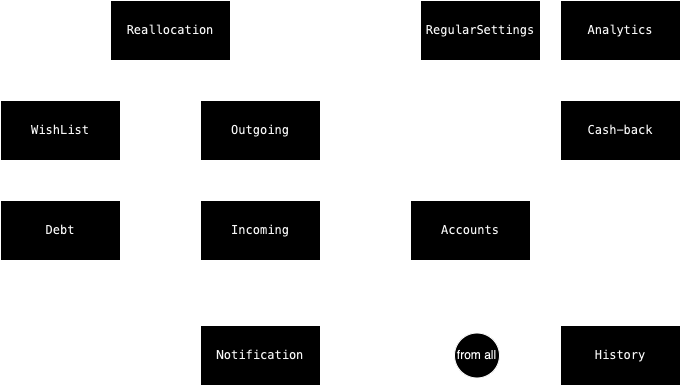

The diagram above was exported from draw.io. Its source (the exported page's mxGraphModel, read from the mxfile embedded in the PNG):
<mxGraphModel dx="1705" dy="1712" grid="1" gridSize="10" guides="1" tooltips="1" connect="1" arrows="1" fold="1" page="1" pageScale="1" pageWidth="827" pageHeight="1169" math="0" shadow="0">
  <root>
    <mxCell id="0" />
    <mxCell id="1" parent="0" />
    <mxCell id="2" style="edgeStyle=orthogonalEdgeStyle;rounded=0;orthogonalLoop=1;jettySize=auto;html=1;entryX=0.425;entryY=0.017;entryDx=0;entryDy=0;dashed=1;dashPattern=8 8;entryPerimeter=0;" edge="1" source="7" target="16" parent="1">
      <mxGeometry relative="1" as="geometry">
        <Array as="points">
          <mxPoint x="420" y="400" />
        </Array>
      </mxGeometry>
    </mxCell>
    <mxCell id="3" style="edgeStyle=orthogonalEdgeStyle;rounded=0;orthogonalLoop=1;jettySize=auto;html=1;entryX=0.25;entryY=1;entryDx=0;entryDy=0;" edge="1" source="7" target="23" parent="1">
      <mxGeometry relative="1" as="geometry">
        <Array as="points">
          <mxPoint x="410" y="380" />
        </Array>
      </mxGeometry>
    </mxCell>
    <mxCell id="4" style="edgeStyle=orthogonalEdgeStyle;rounded=0;orthogonalLoop=1;jettySize=auto;html=1;dashed=1;dashPattern=8 8;exitX=0.913;exitY=0.033;exitDx=0;exitDy=0;entryX=0;entryY=0.5;entryDx=0;entryDy=0;exitPerimeter=0;" edge="1" source="16" target="26" parent="1">
      <mxGeometry relative="1" as="geometry">
        <Array as="points">
          <mxPoint x="480" y="390" />
        </Array>
      </mxGeometry>
    </mxCell>
    <mxCell id="5" style="edgeStyle=orthogonalEdgeStyle;rounded=0;orthogonalLoop=1;jettySize=auto;html=1;dashed=1;dashPattern=8 8;entryX=0.5;entryY=0;entryDx=0;entryDy=0;" edge="1" source="7" target="27" parent="1">
      <mxGeometry relative="1" as="geometry">
        <mxPoint x="220" y="580" as="targetPoint" />
      </mxGeometry>
    </mxCell>
    <mxCell id="6" style="edgeStyle=orthogonalEdgeStyle;rounded=0;orthogonalLoop=1;jettySize=auto;html=1;entryX=0;entryY=0.25;entryDx=0;entryDy=0;dashed=1;dashPattern=8 8;exitX=0;exitY=0.75;exitDx=0;exitDy=0;" edge="1" source="7" target="27" parent="1">
      <mxGeometry relative="1" as="geometry">
        <Array as="points">
          <mxPoint x="140" y="405" />
          <mxPoint x="140" y="600" />
        </Array>
      </mxGeometry>
    </mxCell>
    <mxCell id="7" value="&lt;div style=&quot;background-color: rgb(255, 255, 255); color: rgb(8, 8, 8); font-family: &amp;quot;JetBrains Mono&amp;quot;, monospace;&quot;&gt;Outgoing&lt;/div&gt;" style="rounded=0;whiteSpace=wrap;html=1;" vertex="1" parent="1">
      <mxGeometry x="160" y="360" width="120" height="60" as="geometry" />
    </mxCell>
    <mxCell id="8" value="" style="edgeStyle=orthogonalEdgeStyle;rounded=0;orthogonalLoop=1;jettySize=auto;html=1;dashed=1;dashPattern=8 8;" edge="1" source="10" target="16" parent="1">
      <mxGeometry relative="1" as="geometry" />
    </mxCell>
    <mxCell id="9" style="edgeStyle=orthogonalEdgeStyle;rounded=0;orthogonalLoop=1;jettySize=auto;html=1;entryX=0.5;entryY=1;entryDx=0;entryDy=0;" edge="1" source="10" target="23" parent="1">
      <mxGeometry relative="1" as="geometry">
        <mxPoint x="440" y="320" as="targetPoint" />
        <Array as="points">
          <mxPoint x="240" y="430" />
          <mxPoint x="440" y="430" />
        </Array>
      </mxGeometry>
    </mxCell>
    <mxCell id="10" value="&lt;div style=&quot;background-color: rgb(255, 255, 255); color: rgb(8, 8, 8); font-family: &amp;quot;JetBrains Mono&amp;quot;, monospace;&quot;&gt;Incoming&lt;/div&gt;" style="rounded=0;whiteSpace=wrap;html=1;" vertex="1" parent="1">
      <mxGeometry x="160" y="460" width="120" height="60" as="geometry" />
    </mxCell>
    <mxCell id="11" value="" style="edgeStyle=orthogonalEdgeStyle;rounded=0;orthogonalLoop=1;jettySize=auto;html=1;" edge="1" source="13" target="7" parent="1">
      <mxGeometry relative="1" as="geometry">
        <Array as="points">
          <mxPoint x="130" y="340" />
          <mxPoint x="220" y="340" />
        </Array>
      </mxGeometry>
    </mxCell>
    <mxCell id="12" style="edgeStyle=orthogonalEdgeStyle;rounded=0;orthogonalLoop=1;jettySize=auto;html=1;entryX=0;entryY=0.25;entryDx=0;entryDy=0;" edge="1" source="13" target="23" parent="1">
      <mxGeometry relative="1" as="geometry">
        <Array as="points">
          <mxPoint x="240" y="275" />
          <mxPoint x="240" y="275" />
        </Array>
      </mxGeometry>
    </mxCell>
    <mxCell id="13" value="&lt;div style=&quot;background-color: rgb(255, 255, 255); color: rgb(8, 8, 8); font-family: &amp;quot;JetBrains Mono&amp;quot;, monospace;&quot;&gt;Reallocation&lt;/div&gt;" style="rounded=0;whiteSpace=wrap;html=1;" vertex="1" parent="1">
      <mxGeometry x="70" y="260" width="120" height="60" as="geometry" />
    </mxCell>
    <mxCell id="14" style="edgeStyle=orthogonalEdgeStyle;rounded=0;orthogonalLoop=1;jettySize=auto;html=1;entryX=1;entryY=0.75;entryDx=0;entryDy=0;dashed=1;dashPattern=8 8;" edge="1" source="16" target="13" parent="1">
      <mxGeometry relative="1" as="geometry">
        <Array as="points">
          <mxPoint x="350" y="470" />
          <mxPoint x="350" y="305" />
        </Array>
      </mxGeometry>
    </mxCell>
    <mxCell id="15" style="edgeStyle=orthogonalEdgeStyle;rounded=0;orthogonalLoop=1;jettySize=auto;html=1;entryX=0.75;entryY=1;entryDx=0;entryDy=0;" edge="1" source="16" target="23" parent="1">
      <mxGeometry relative="1" as="geometry">
        <Array as="points">
          <mxPoint x="470" y="430" />
          <mxPoint x="470" y="430" />
        </Array>
      </mxGeometry>
    </mxCell>
    <mxCell id="16" value="&lt;div style=&quot;background-color: rgb(255, 255, 255); color: rgb(8, 8, 8); font-family: &amp;quot;JetBrains Mono&amp;quot;, monospace;&quot;&gt;Accounts&lt;/div&gt;" style="rounded=0;whiteSpace=wrap;html=1;" vertex="1" parent="1">
      <mxGeometry x="370" y="460" width="120" height="60" as="geometry" />
    </mxCell>
    <mxCell id="17" value="" style="edgeStyle=orthogonalEdgeStyle;rounded=0;orthogonalLoop=1;jettySize=auto;html=1;dashed=1;dashPattern=8 8;" edge="1" source="20" target="10" parent="1">
      <mxGeometry relative="1" as="geometry">
        <Array as="points">
          <mxPoint x="120" y="490" />
          <mxPoint x="120" y="490" />
        </Array>
      </mxGeometry>
    </mxCell>
    <mxCell id="18" style="edgeStyle=orthogonalEdgeStyle;rounded=0;orthogonalLoop=1;jettySize=auto;html=1;dashed=1;dashPattern=8 8;entryX=0;entryY=0.5;entryDx=0;entryDy=0;" edge="1" source="20" target="7" parent="1">
      <mxGeometry relative="1" as="geometry">
        <Array as="points">
          <mxPoint x="130" y="470" />
          <mxPoint x="130" y="390" />
        </Array>
      </mxGeometry>
    </mxCell>
    <mxCell id="19" style="edgeStyle=orthogonalEdgeStyle;rounded=0;orthogonalLoop=1;jettySize=auto;html=1;entryX=0;entryY=0.5;entryDx=0;entryDy=0;dashed=1;dashPattern=8 8;exitX=1;exitY=0.75;exitDx=0;exitDy=0;" edge="1" source="20" target="27" parent="1">
      <mxGeometry relative="1" as="geometry">
        <Array as="points">
          <mxPoint x="110" y="505" />
          <mxPoint x="110" y="615" />
        </Array>
      </mxGeometry>
    </mxCell>
    <mxCell id="20" value="&lt;div style=&quot;background-color: rgb(255, 255, 255); color: rgb(8, 8, 8); font-family: &amp;quot;JetBrains Mono&amp;quot;, monospace;&quot;&gt;Debt&lt;/div&gt;" style="rounded=0;whiteSpace=wrap;html=1;" vertex="1" parent="1">
      <mxGeometry x="-40" y="460" width="120" height="60" as="geometry" />
    </mxCell>
    <mxCell id="21" style="edgeStyle=orthogonalEdgeStyle;rounded=0;orthogonalLoop=1;jettySize=auto;html=1;dashed=1;dashPattern=8 8;" edge="1" source="23" parent="1">
      <mxGeometry relative="1" as="geometry">
        <mxPoint x="260" y="360" as="targetPoint" />
        <Array as="points">
          <mxPoint x="260" y="290" />
          <mxPoint x="260" y="360" />
        </Array>
      </mxGeometry>
    </mxCell>
    <mxCell id="22" style="edgeStyle=orthogonalEdgeStyle;rounded=0;orthogonalLoop=1;jettySize=auto;html=1;entryX=1;entryY=0.25;entryDx=0;entryDy=0;dashed=1;dashPattern=8 8;" edge="1" source="23" target="27" parent="1">
      <mxGeometry relative="1" as="geometry">
        <Array as="points">
          <mxPoint x="330" y="310" />
          <mxPoint x="330" y="600" />
        </Array>
      </mxGeometry>
    </mxCell>
    <mxCell id="23" value="&lt;div style=&quot;background-color: rgb(255, 255, 255); color: rgb(8, 8, 8); font-family: &amp;quot;JetBrains Mono&amp;quot;, monospace;&quot;&gt;RegularSettings&lt;/div&gt;" style="rounded=0;whiteSpace=wrap;html=1;" vertex="1" parent="1">
      <mxGeometry x="380" y="260" width="120" height="60" as="geometry" />
    </mxCell>
    <mxCell id="24" value="" style="edgeStyle=orthogonalEdgeStyle;rounded=0;orthogonalLoop=1;jettySize=auto;html=1;dashed=1;dashPattern=8 8;" edge="1" source="25" target="7" parent="1">
      <mxGeometry relative="1" as="geometry">
        <Array as="points">
          <mxPoint x="120" y="380" />
          <mxPoint x="120" y="380" />
        </Array>
      </mxGeometry>
    </mxCell>
    <mxCell id="25" value="&lt;div style=&quot;background-color: rgb(255, 255, 255); color: rgb(8, 8, 8); font-family: &amp;quot;JetBrains Mono&amp;quot;, monospace;&quot;&gt;WishList&lt;/div&gt;" style="rounded=0;whiteSpace=wrap;html=1;" vertex="1" parent="1">
      <mxGeometry x="-40" y="360" width="120" height="60" as="geometry" />
    </mxCell>
    <mxCell id="26" value="&lt;div style=&quot;background-color: rgb(255, 255, 255); color: rgb(8, 8, 8); font-family: &amp;quot;JetBrains Mono&amp;quot;, monospace;&quot;&gt;Cash-back&lt;/div&gt;" style="rounded=0;whiteSpace=wrap;html=1;" vertex="1" parent="1">
      <mxGeometry x="520" y="360" width="120" height="60" as="geometry" />
    </mxCell>
    <mxCell id="27" value="&lt;div style=&quot;background-color: rgb(255, 255, 255); color: rgb(8, 8, 8); font-family: &amp;quot;JetBrains Mono&amp;quot;, monospace;&quot;&gt;Notification&lt;/div&gt;" style="rounded=0;whiteSpace=wrap;html=1;" vertex="1" parent="1">
      <mxGeometry x="160" y="585" width="120" height="60" as="geometry" />
    </mxCell>
    <mxCell id="28" value="&lt;div style=&quot;background-color: rgb(255, 255, 255); color: rgb(8, 8, 8); font-family: &amp;quot;JetBrains Mono&amp;quot;, monospace;&quot;&gt;History&lt;/div&gt;" style="rounded=0;whiteSpace=wrap;html=1;" vertex="1" parent="1">
      <mxGeometry x="520" y="585" width="120" height="60" as="geometry" />
    </mxCell>
    <mxCell id="29" value="&lt;div style=&quot;background-color: rgb(255, 255, 255); color: rgb(8, 8, 8); font-family: &amp;quot;JetBrains Mono&amp;quot;, monospace;&quot;&gt;Analytics&lt;/div&gt;" style="rounded=0;whiteSpace=wrap;html=1;" vertex="1" parent="1">
      <mxGeometry x="520" y="260" width="120" height="60" as="geometry" />
    </mxCell>
    <mxCell id="30" style="edgeStyle=orthogonalEdgeStyle;rounded=0;orthogonalLoop=1;jettySize=auto;html=1;entryX=0.65;entryY=0;entryDx=0;entryDy=0;entryPerimeter=0;dashed=1;dashPattern=8 8;" edge="1" source="16" target="27" parent="1">
      <mxGeometry relative="1" as="geometry">
        <Array as="points">
          <mxPoint x="430" y="540" />
          <mxPoint x="238" y="540" />
        </Array>
      </mxGeometry>
    </mxCell>
    <mxCell id="31" style="edgeStyle=orthogonalEdgeStyle;rounded=0;orthogonalLoop=1;jettySize=auto;html=1;entryX=1;entryY=0.25;entryDx=0;entryDy=0;dashed=1;dashPattern=8 8;" edge="1" source="23" target="10" parent="1">
      <mxGeometry relative="1" as="geometry">
        <Array as="points">
          <mxPoint x="300" y="300" />
          <mxPoint x="300" y="475" />
        </Array>
      </mxGeometry>
    </mxCell>
    <mxCell id="32" style="edgeStyle=orthogonalEdgeStyle;rounded=0;orthogonalLoop=1;jettySize=auto;html=1;entryX=0.85;entryY=0;entryDx=0;entryDy=0;entryPerimeter=0;dashed=1;dashPattern=8 8;" edge="1" source="26" target="27" parent="1">
      <mxGeometry relative="1" as="geometry">
        <Array as="points">
          <mxPoint x="580" y="550" />
          <mxPoint x="262" y="550" />
        </Array>
      </mxGeometry>
    </mxCell>
    <mxCell id="33" value="" style="edgeStyle=orthogonalEdgeStyle;rounded=0;orthogonalLoop=1;jettySize=auto;html=1;dashed=1;dashPattern=8 8;" edge="1" source="34" target="28" parent="1">
      <mxGeometry relative="1" as="geometry" />
    </mxCell>
    <mxCell id="34" value="from all" style="ellipse;whiteSpace=wrap;html=1;aspect=fixed;" vertex="1" parent="1">
      <mxGeometry x="414" y="592.5" width="45" height="45" as="geometry" />
    </mxCell>
  </root>
</mxGraphModel>